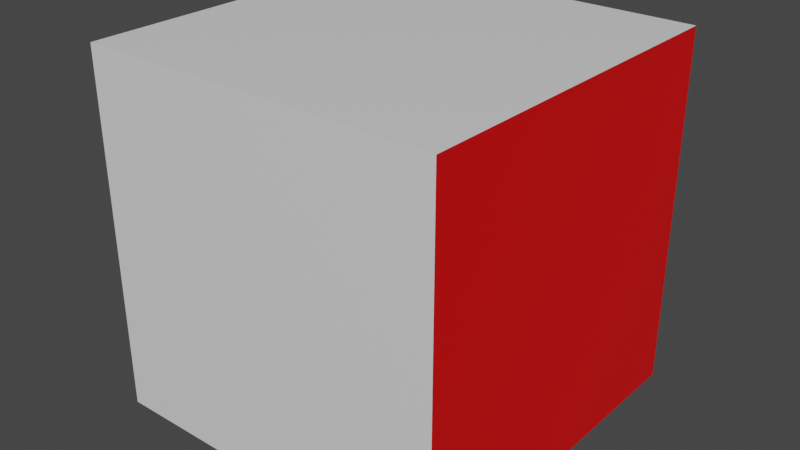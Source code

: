 # Source: default-cube-multi-material.blend  (saved by Blender 3.2.14; exported with 4.5.12 LTS)
import bpy
from mathutils import Matrix  # noqa: F401  (used for matrix-valued properties, if any)

bpy.ops.wm.read_factory_settings(use_empty=True)
scene = bpy.context.scene
scene.name = 'Scene'

# ---- collections
col_collection = bpy.data.collections.new('Collection'); scene.collection.children.link(col_collection)

# ---- materials (node trees are filled in below, after node groups)
mat_material = bpy.data.materials.new('Material')
mat_material.alpha_threshold = 0.0
mat_material.use_transparent_shadow = False
mat_material.line_color = (0.0, 0.0, 0.0, 1.0)
mat_material_001 = bpy.data.materials.new('Material.001')
mat_material_001.use_transparent_shadow = False

# ---- material node trees
mat_material.use_nodes = True; mat_material.node_tree.nodes.clear()
_N = mat_material.node_tree.nodes; _L = mat_material.node_tree.links
n0 = _N.new('ShaderNodeOutputMaterial'); n0.name = 'Material Output'; n0.location = (300, 300)
n1 = _N.new('ShaderNodeBsdfPrincipled'); n1.name = 'Principled BSDF'; n1.location = (10, 300)
n1.distribution = 'GGX'
n1.subsurface_method = 'RANDOM_WALK_SKIN'
n1.inputs[2].default_value = 0.4
n1.inputs[3].default_value = 1.45
n1.inputs[27].default_value = (0.0, 0.0, 0.0, 1.0)
n1.inputs[28].default_value = 1.0
_L.new(n1.outputs[0], n0.inputs[0])
n0.is_active_output = True
mat_material_001.use_nodes = True; mat_material_001.node_tree.nodes.clear()
_N = mat_material_001.node_tree.nodes; _L = mat_material_001.node_tree.links
n0 = _N.new('ShaderNodeBsdfPrincipled'); n0.name = 'Principled BSDF'; n0.location = (10, 300)
n0.distribution = 'GGX'
n0.subsurface_method = 'RANDOM_WALK_SKIN'
n0.inputs[0].default_value = (0.8, 0.0, 0.000435, 1.0)
n0.inputs[3].default_value = 1.45
n0.inputs[27].default_value = (0.0, 0.0, 0.0, 1.0)
n0.inputs[28].default_value = 1.0
n1 = _N.new('ShaderNodeOutputMaterial'); n1.name = 'Material Output'; n1.location = (300, 300)
_L.new(n0.outputs[0], n1.inputs[0])
n1.is_active_output = True

# ---- world
world_world = bpy.data.worlds.new('World'); scene.world = world_world
world_world.use_nodes = True; world_world.node_tree.nodes.clear()
_N = world_world.node_tree.nodes; _L = world_world.node_tree.links
n0 = _N.new('ShaderNodeOutputWorld'); n0.name = 'World Output'; n0.location = (300, 300)
n1 = _N.new('ShaderNodeBackground'); n1.name = 'Background'; n1.location = (10, 300)
n1.inputs[0].default_value = (0.05088, 0.05088, 0.05088, 1.0)
_L.new(n1.outputs[0], n0.inputs[0])
n0.is_active_output = True
world_world.color = (0.05088, 0.05088, 0.05088)
world_world.use_sun_shadow = False
world_world.sun_shadow_jitter_overblur = 0.0

# ---- meshes
me_cube = bpy.data.meshes.new('Cube')
me_cube.from_pydata([(1.0, 1.0, 1.0), (1.0, 1.0, -1.0), (1.0, -1.0, 1.0), (1.0, -1.0, -1.0), (-1.0, 1.0, 1.0), (-1.0, 1.0, -1.0), (-1.0, -1.0, 1.0), (-1.0, -1.0, -1.0)], [], [(0, 4, 6, 2), (3, 2, 6, 7), (7, 6, 4, 5), (5, 1, 3, 7), (1, 0, 2, 3), (5, 4, 0, 1)])
me_cube.polygons.foreach_set('material_index', [0, 0, 0, 0, 1, 0])
_uv = me_cube.uv_layers.new(name='UVMap')
_uv.uv.foreach_set('vector', [0.625, 0.5, 0.875, 0.5, 0.875, 0.75, 0.625, 0.75, 0.375, 0.75, 0.625, 0.75, 0.625, 1.0, 0.375, 1.0, 0.375, 0.0, 0.625, 0.0, 0.625, 0.25, 0.375, 0.25, 0.125, 0.5, 0.375, 0.5, 0.375, 0.75, 0.125, 0.75, 0.375, 0.5, 0.625, 0.5, 0.625, 0.75, 0.375, 0.75, 0.375, 0.25, 0.625, 0.25, 0.625, 0.5, 0.375, 0.5])
me_cube.materials.append(mat_material)
me_cube.materials.append(mat_material_001)
me_cube.use_mirror_vertex_groups = False
me_cube.update()

# ---- objects
ob_cube = bpy.data.objects.new('Cube', me_cube)

# ---- transforms, parenting, visibility, modifiers, constraints
ob_cube.location = (0.0, 0.0, 0.0)
ob_cube.lock_rotations_4d = False
ob_cube.empty_display_type = 'ARROWS'
ob_cube.lineart.crease_threshold = 0.0

# ---- collection membership
col_collection.objects.link(ob_cube)

# ---- scene / render settings (as saved in the file)
scene.frame_start = 1; scene.frame_end = 250; scene.frame_set(1)
scene.render.engine = 'BLENDER_EEVEE_NEXT'
scene.cycles.sampling_pattern = 'TABULATED_SOBOL'
scene.cycles.use_light_tree = False
scene.view_settings.view_transform = 'Filmic'
bpy.context.view_layer.update()

# ---- added for rendering (the .blend has no active camera and no usable light): camera, sun
cam_auto = bpy.data.cameras.new('AutoCamera')
cam_auto.lens = 50.0
cam_auto.sensor_width = 36.0
cam_auto.clip_end = 1000.0
ob_auto_camera = bpy.data.objects.new('AutoCamera', cam_auto)
scene.collection.objects.link(ob_auto_camera)
ob_auto_camera.location = (3.20507, -3.84609, 2.56406)
ob_auto_camera.rotation_euler = (1.09748, -7.21219e-08, 0.694738)
scene.camera = ob_auto_camera
light_auto_sun = bpy.data.lights.new('AutoSun', 'SUN')
light_auto_sun.energy = 3.0
light_auto_sun.angle = 0.0523599
ob_auto_sun = bpy.data.objects.new('AutoSun', light_auto_sun)
scene.collection.objects.link(ob_auto_sun)
ob_auto_sun.rotation_euler = (0.872665, 0.174533, 0.523599)
bpy.context.view_layer.update()

